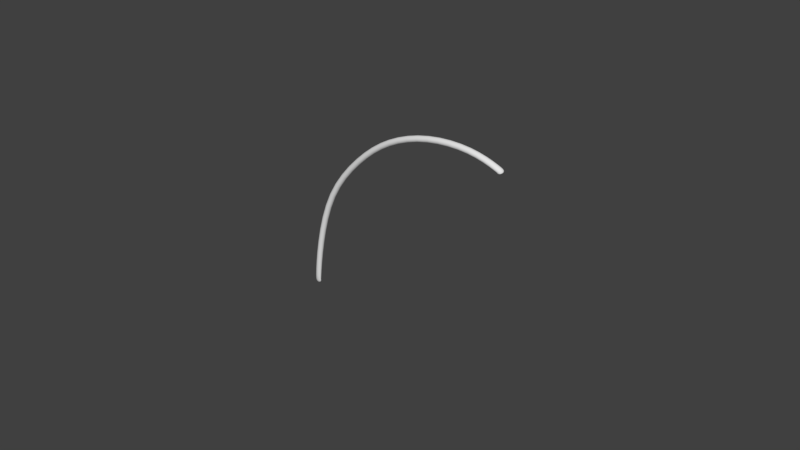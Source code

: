 # Source: Curve03.1.blend  (saved by Blender 2.79.0; exported with 4.5.12 LTS)
import bpy
from mathutils import Matrix  # noqa: F401  (used for matrix-valued properties, if any)

bpy.ops.wm.read_factory_settings(use_empty=True)
scene = bpy.context.scene
scene.name = 'Scene'

# ---- collections
col_collection_1 = bpy.data.collections.new('Collection 1'); scene.collection.children.link(col_collection_1)

# ---- world
world_world = bpy.data.worlds.new('World'); scene.world = world_world
world_world.color = (0.05088, 0.05088, 0.05088)
world_world.use_sun_shadow = False
world_world.sun_shadow_jitter_overblur = 0.0
world_world.cycles.sampling_method = 'MANUAL'

# ---- curves / text
cu_cube_000 = bpy.data.curves.new('Cube.000', 'CURVE')
cu_cube_000.dimensions = '3D'
_sp = cu_cube_000.splines.new('POLY'); _sp.points.add(9)
_sp.points.foreach_set('co', [3.422, 0.8808, -0.4795, 0.0, 3.422, 0.8891, -0.4911, 0.0, 3.105, 0.9232, -0.6109, 0.0, 2.579, 0.9227, -0.6055, 0.0, 2.071, 0.8835, -0.4337, 0.0, 1.662, 0.823, -0.1256, 0.0, 1.238, 0.733, 0.3692, 0.0, 1.053, 0.5971, 1.042, 0.0, 1.003, 0.5052, 1.53, 0.0, 1.003, 0.4967, 1.529, 0.0])
_sp.order_v = 0
_sp.resolution_v = 0
_sp.use_endpoint_u = True
cu_cube_000.use_path_clamp = True
cu_cube_000.bevel_resolution = 2
cu_cube_000.bevel_depth = 0.038
cu_cube_000.fill_mode = 'FULL'
cu_cube_000.use_fill_caps = True

# ---- objects
ob_wire_006_001 = bpy.data.objects.new('Wire_006.001', cu_cube_000)

# ---- transforms, parenting, visibility, modifiers, constraints
ob_wire_006_001.location = (-5.114, 4.279, 6.934)
ob_wire_006_001.rotation_euler = (2.951, -0.0, 0.0)
ob_wire_006_001.lineart.crease_threshold = 0.0
_m = ob_wire_006_001.modifiers.new('Subsurf', 'SUBSURF')
_m.uv_smooth = 'PRESERVE_CORNERS'
_m.quality = 2
_m.levels = 2
_m.show_only_control_edges = False

# ---- collection membership
col_collection_1.objects.link(ob_wire_006_001)

# ---- scene / render settings (as saved in the file)
scene.frame_start = 1; scene.frame_end = 250; scene.frame_set(1)
scene.render.engine = 'BLENDER_EEVEE_NEXT'
scene.render.resolution_percentage = 50
scene.render.dither_intensity = 0.0
scene.cycles.use_denoising = False
scene.cycles.samples = 128
scene.cycles.sampling_pattern = 'TABULATED_SOBOL'
scene.cycles.use_adaptive_sampling = False
scene.cycles.use_light_tree = False
scene.cycles.blur_glossy = 0.0
scene.cycles.sample_clamp_indirect = 0.0
scene.view_settings.view_transform = 'Standard'
bpy.context.view_layer.update()

# ---- added for rendering (the .blend has no active camera and no usable light): camera, sun
cam_auto = bpy.data.cameras.new('AutoCamera')
cam_auto.lens = 50.0
cam_auto.sensor_width = 36.0
cam_auto.clip_end = 1000.0
ob_auto_camera = bpy.data.objects.new('AutoCamera', cam_auto)
scene.collection.objects.link(ob_auto_camera)
ob_auto_camera.location = (3.64393, -4.35941, 11.8541)
ob_auto_camera.rotation_euler = (1.09748, -7.21219e-08, 0.694738)
scene.camera = ob_auto_camera
light_auto_sun = bpy.data.lights.new('AutoSun', 'SUN')
light_auto_sun.energy = 3.0
light_auto_sun.angle = 0.0523599
ob_auto_sun = bpy.data.objects.new('AutoSun', light_auto_sun)
scene.collection.objects.link(ob_auto_sun)
ob_auto_sun.rotation_euler = (0.872665, 0.174533, 0.523599)
bpy.context.view_layer.update()

